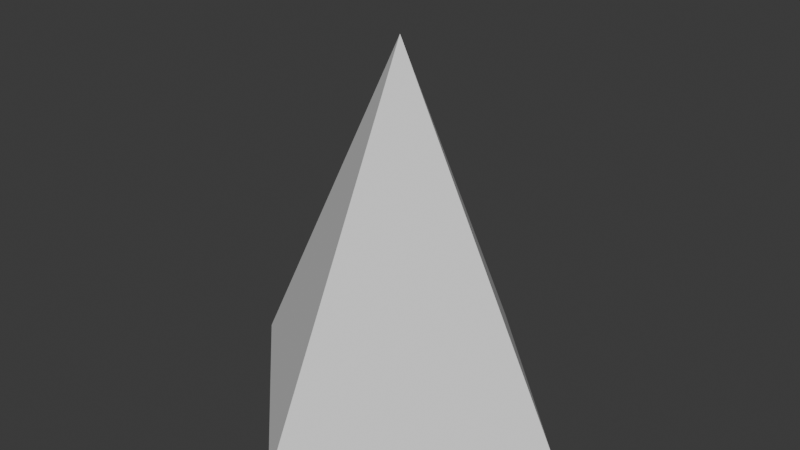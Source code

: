 # Source: rumuslimassegiempat.blend  (saved by Blender 4.1.24; exported with 4.5.12 LTS)
import bpy
from mathutils import Matrix  # noqa: F401  (used for matrix-valued properties, if any)

bpy.ops.wm.read_factory_settings(use_empty=True)
scene = bpy.context.scene
scene.name = 'Scene'

# ---- collections
col_collection = bpy.data.collections.new('Collection'); scene.collection.children.link(col_collection)

# ---- world
world_world = bpy.data.worlds.new('World'); scene.world = world_world
world_world.use_nodes = True; world_world.node_tree.nodes.clear()
_N = world_world.node_tree.nodes; _L = world_world.node_tree.links
n0 = _N.new('ShaderNodeOutputWorld'); n0.name = 'World Output'; n0.location = (300, 300)
n1 = _N.new('ShaderNodeBackground'); n1.name = 'Background'; n1.location = (10, 300)
n1.inputs[0].default_value = (0.05088, 0.05088, 0.05088, 1.0)
_L.new(n1.outputs[0], n0.inputs[0])
n0.is_active_output = True
world_world.color = (0.05088, 0.05088, 0.05088)
world_world.use_sun_shadow = False
world_world.sun_shadow_jitter_overblur = 0.0

# ---- meshes
me_cone = bpy.data.meshes.new('Cone')
me_cone.from_pydata([], [], [])
_uv = me_cone.uv_layers.new(name='UVMap')
_uv.uv.foreach_set('vector', [])
me_cone.update()
me_cone_001 = bpy.data.meshes.new('Cone.001')
me_cone_001.from_pydata([(1.0, 0.0, -1.0), (0.0, -1.0, -1.0), (0.0, 0.0, 1.0)], [], [(0, 2, 1)])
_uv = me_cone_001.uv_layers.new(name='UVMap')
_uv.uv.foreach_set('vector', [0.49, 0.25, 0.25, 0.25, 0.25, 0.01])
me_cone_001.update()
me_cone_002 = bpy.data.meshes.new('Cone.002')
me_cone_002.from_pydata([(0.0, 1.0, -1.0), (1.0, 0.0, -1.0), (0.0, 0.0, 1.0)], [], [(0, 2, 1)])
_uv = me_cone_002.uv_layers.new(name='UVMap')
_uv.uv.foreach_set('vector', [0.25, 0.49, 0.25, 0.25, 0.49, 0.25])
me_cone_002.update()
me_cone_003 = bpy.data.meshes.new('Cone.003')
me_cone_003.from_pydata([(0.0, 1.0, -1.0), (-1.0, 0.0, -1.0), (0.0, 0.0, 1.0)], [], [(1, 2, 0)])
_uv = me_cone_003.uv_layers.new(name='UVMap')
_uv.uv.foreach_set('vector', [0.01, 0.25, 0.25, 0.25, 0.25, 0.49])
me_cone_003.update()
me_cone_004 = bpy.data.meshes.new('Cone.004')
me_cone_004.from_pydata([(0.0, -1.0, -1.0), (-1.0, 0.0, -1.0), (0.0, 0.0, 1.0)], [], [(0, 2, 1)])
_uv = me_cone_004.uv_layers.new(name='UVMap')
_uv.uv.foreach_set('vector', [0.25, 0.01, 0.25, 0.25, 0.01, 0.25])
me_cone_004.update()
me_cone_005 = bpy.data.meshes.new('Cone.005')
me_cone_005.from_pydata([(0.0, 1.0, -1.0), (1.0, 0.0, -1.0), (0.0, -1.0, -1.0), (-1.0, 0.0, -1.0)], [], [(0, 1, 2, 3)])
_uv = me_cone_005.uv_layers.new(name='UVMap')
_uv.uv.foreach_set('vector', [0.75, 0.49, 0.99, 0.25, 0.75, 0.01, 0.51, 0.25])
me_cone_005.update()

# ---- objects
ob_sisilimassegiempat = bpy.data.objects.new('sisilimassegiempat', me_cone)
ob_cone_001 = bpy.data.objects.new('Cone.001', me_cone_001)
ob_cone_002 = bpy.data.objects.new('Cone.002', me_cone_002)
ob_cone_003 = bpy.data.objects.new('Cone.003', me_cone_003)
ob_cone_004 = bpy.data.objects.new('Cone.004', me_cone_004)
ob_cone_005 = bpy.data.objects.new('Cone.005', me_cone_005)

# ---- transforms, parenting, visibility, modifiers, constraints
ob_sisilimassegiempat.location = (0.0, 0.0, 0.0)
ob_cone_001.parent = ob_sisilimassegiempat
ob_cone_001.location = (0.0, 0.0, 0.0)
ob_cone_002.parent = ob_sisilimassegiempat
ob_cone_002.location = (0.0, 0.0, 0.0)
ob_cone_003.parent = ob_sisilimassegiempat
ob_cone_003.location = (0.0, 0.0, 0.0)
ob_cone_004.parent = ob_sisilimassegiempat
ob_cone_004.location = (0.0, 0.0, 0.0)
ob_cone_005.parent = ob_sisilimassegiempat
ob_cone_005.location = (0.0, 0.0, 0.0)

# ---- collection membership
col_collection.objects.link(ob_sisilimassegiempat)
col_collection.objects.link(ob_cone_001)
col_collection.objects.link(ob_cone_002)
col_collection.objects.link(ob_cone_003)
col_collection.objects.link(ob_cone_004)
col_collection.objects.link(ob_cone_005)

# ---- scene / render settings (as saved in the file)
scene.frame_start = 1; scene.frame_end = 250; scene.frame_set(66)
scene.render.engine = 'BLENDER_EEVEE_NEXT'
scene.cycles.sampling_pattern = 'TABULATED_SOBOL'
scene.eevee.ray_tracing_options.trace_max_roughness = 0.0
bpy.context.view_layer.update()

# ---- added for rendering (the .blend has no active camera and no usable light): camera, sun
cam_auto = bpy.data.cameras.new('AutoCamera')
cam_auto.lens = 50.0
cam_auto.sensor_width = 36.0
cam_auto.clip_end = 1000.0
ob_auto_camera = bpy.data.objects.new('AutoCamera', cam_auto)
scene.collection.objects.link(ob_auto_camera)
ob_auto_camera.location = (3.20507, -3.84609, 2.56406)
ob_auto_camera.rotation_euler = (1.09748, -7.21219e-08, 0.694738)
scene.camera = ob_auto_camera
light_auto_sun = bpy.data.lights.new('AutoSun', 'SUN')
light_auto_sun.energy = 3.0
light_auto_sun.angle = 0.0523599
ob_auto_sun = bpy.data.objects.new('AutoSun', light_auto_sun)
scene.collection.objects.link(ob_auto_sun)
ob_auto_sun.rotation_euler = (0.872665, 0.174533, 0.523599)
bpy.context.view_layer.update()
